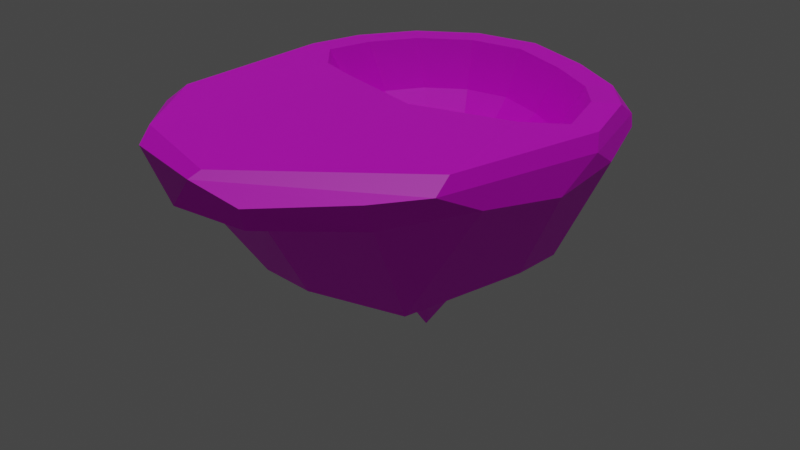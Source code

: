 # Source: Floating_Island_V1_Test_1.blend  (saved by Blender 3.5.10; exported with 4.5.12 LTS)
import bpy
from mathutils import Matrix  # noqa: F401  (used for matrix-valued properties, if any)

bpy.ops.wm.read_factory_settings(use_empty=True)
scene = bpy.context.scene
scene.name = 'Scene'

# ---- collections
col_collection = bpy.data.collections.new('Collection'); scene.collection.children.link(col_collection)

# ---- images (referenced by path relative to the original .blend; pixels are not part of the script)
import os
ASSET_DIR = os.environ.get("B2B_ASSET_DIR", "")  # directory of the original .blend (textures are referenced by path, not embedded)
HERE = os.path.dirname(os.path.abspath(__file__))  # packed textures are extracted next to this script under _unpacked/

def load_image(name, relpath, width, height, colorspace="sRGB"):
    """Load a texture the original file referenced (path relative to the .blend, or extracted next to this script)."""
    p = next((c for c in (os.path.join(HERE, relpath), os.path.join(ASSET_DIR, relpath)) if relpath and os.path.exists(c)), "")
    if p:
        img = bpy.data.images.load(p, check_existing=True)
        img.name = name
    else:  # same state as the original file: an image datablock whose file is absent (Cycles renders it pink)
        img = bpy.data.images.new(name, width, height)
        img.source = "FILE"
        img.filepath = "//" + (relpath or name)
    img.colorspace_settings.name = colorspace
    return img
img_colorscheme_grey_png = load_image('Colorscheme Grey.png', 'Colorscheme Grey.png', 1024, 1024, 'sRGB')

# ---- materials (node trees are filled in below, after node groups)
mat_material_001 = bpy.data.materials.new('Material.001')
mat_material_001.use_transparent_shadow = False
mat_material_001.preview_render_type = 'FLAT'

# ---- material node trees
mat_material_001.use_nodes = True; mat_material_001.node_tree.nodes.clear()
_N = mat_material_001.node_tree.nodes; _L = mat_material_001.node_tree.links
n0 = _N.new('ShaderNodeBsdfPrincipled'); n0.name = 'Principled BSDF'; n0.location = (10, 300)
n0.distribution = 'GGX'
n0.subsurface_method = 'RANDOM_WALK_SKIN'
n0.inputs[3].default_value = 1.45
n0.inputs[27].default_value = (0.0, 0.0, 0.0, 1.0)
n0.inputs[28].default_value = 1.0
n1 = _N.new('ShaderNodeOutputMaterial'); n1.name = 'Material Output'; n1.location = (300, 300)
n2 = _N.new('ShaderNodeTexImage'); n2.name = 'Image Texture'; n2.location = (-280, 260)
n2.image = img_colorscheme_grey_png
_L.new(n0.outputs[0], n1.inputs[0])
_L.new(n2.outputs[0], n0.inputs[0])
n1.is_active_output = True

# ---- world
world_world = bpy.data.worlds.new('World'); scene.world = world_world
world_world.use_nodes = True; world_world.node_tree.nodes.clear()
_N = world_world.node_tree.nodes; _L = world_world.node_tree.links
n0 = _N.new('ShaderNodeOutputWorld'); n0.name = 'World Output'; n0.location = (300, 300)
n1 = _N.new('ShaderNodeBackground'); n1.name = 'Background'; n1.location = (10, 300)
n1.inputs[0].default_value = (0.05088, 0.05088, 0.05088, 1.0)
_L.new(n1.outputs[0], n0.inputs[0])
n0.is_active_output = True
world_world.color = (0.05088, 0.05088, 0.05088)
world_world.use_sun_shadow = False
world_world.sun_shadow_jitter_overblur = 0.0

# ---- lights
light_sun = bpy.data.lights.new('Sun', 'SUN')
light_sun.transmission_factor = 0.0
light_sun.energy = 1.0

# ---- meshes
me_cylinder = bpy.data.meshes.new('Cylinder')
me_cylinder.from_pydata([(7.584e-09, 2.859e-08, -0.6516), (-0.7741, 3.167, 4.055), (2.14, -2.434, 4.013), (-1.214, -3.249, 4.492), (-3.295, -0.447, 4.134), (1.792, 8.569, 8.76), (3.076, 1.836, 4.338), (10.56, -0.1979, 10.38), (6.029, -9.234, 9.389), (-0.6923, -9.751, 10.06), (-7.418, -7.114, 10.06), (-8.191, -0.08426, 8.327), (-4.598, 7.918, 9.152), (6.095, 15.73, 16.94), (-2.935, 16.71, 13.8), (12.63, 10.63, 16.23), (19.43, -0.6295, 16.94), (18.86, -6.803, 16.94), (13.09, -20.38, 15.31), (3.1, -25.17, 16.94), (-4.59, -23.93, 16.36), (-11.87, -15.46, 14.9), (-16.3, 1.236, 16.22), (-14.52, 7.232, 15.82), (-11.37, 12.47, 16.94), (7.919, 20.44, 27.59), (3.978e-07, 21.92, 24.7), (19.62, 9.771, 27.59), (21.01, -17.65, 29.68), (4.171, -31.89, 27.84), (-13.14, -27.27, 25.55), (-22.05, 1.77, 27.94), (-21.7, 10.81, 30.27), (-14.77, 16.2, 27.59), (-7.919, 20.44, 24.7), (8.843, 22.83, 29.29), (5.855e-07, 24.48, 30.15), (16.59, 17.39, 29.27), (21.91, 10.91, 30.15), (24.61, 1.602, 29.56), (23.87, -7.261, 28.23), (15.1, -27.69, 29.29), (4.545, -34.97, 28.83), (-5.002, -36.04, 29.0), (-16.66, -29.04, 29.54), (-22.53, -21.72, 29.47), (-24.16, 2.402, 30.13), (-16.49, 18.09, 30.15), (-8.843, 22.83, 30.15), (0.01041, 19.64, 32.89), (14.69, -28.54, 32.41), (3.743, -34.88, 30.95), (6.852, 18.35, 32.12), (13.19, 14.5, 32.14), (17.59, 8.506, 32.98), (19.53, 0.9926, 32.95), (15.79, -4.173, 33.85), (1.98, -6.52, 33.29), (-10.04, -3.522, 33.35), (-15.84, -1.006, 32.9), (-18.99, 2.747, 33.13), (-17.39, 8.743, 33.0), (-13.33, 14.29, 33.01), (-7.04, 18.29, 33.02), (16.05, 17.9, 30.81), (8.643, 22.22, 31.0), (21.5, 11.36, 31.61), (24.1, -0.7095, 31.3), (19.01, -22.9, 32.43), (-2.323, -36.06, 32.81), (-16.3, -31.26, 31.2), (-22.72, -21.84, 32.19), (-23.44, 2.797, 31.95), (-21.1, 10.82, 31.98), (-16.55, 17.6, 31.9), (-8.501, 22.55, 31.73), (0.4645, 23.94, 31.5), (15.56, 17.08, 32.09), (8.101, 21.62, 32.07), (20.76, 10.0, 32.95), (23.06, 1.067, 32.95), (18.56, -20.07, 33.83), (-2.045, -34.41, 33.41), (-16.87, -29.11, 32.85), (-21.98, -19.21, 33.64), (-22.44, 3.163, 33.13), (-20.55, 10.25, 32.98), (-15.72, 16.85, 32.97), (-8.332, 21.54, 32.97), (0.0008142, 23.14, 32.84), (10.36, 12.77, 26.23), (5.306, 15.85, 26.22), (13.88, 7.993, 26.91), (15.42, 1.997, 26.89), (12.44, -2.125, 27.6), (1.418, -3.998, 27.16), (-8.173, -1.605, 27.2), (-12.8, 0.4026, 26.84), (-15.32, 3.398, 27.02), (-14.04, 8.182, 26.92), (-10.8, 12.61, 26.93), (-5.78, 15.8, 26.94), (-0.1535, 16.88, 26.84), (6.58, 10.58, 22.14), (3.249, 12.61, 22.14), (8.895, 7.433, 22.59), (9.911, 3.484, 22.57), (7.948, 0.7687, 23.05), (0.6876, -0.4651, 22.75), (-5.63, 1.111, 22.78), (-8.678, 2.433, 22.54), (-10.33, 4.406, 22.66), (-9.494, 7.557, 22.6), (-7.357, 10.48, 22.6), (-4.053, 12.58, 22.61), (-0.3475, 13.28, 22.54), (1.783, 7.873, 19.27), (0.6479, 8.564, 19.27), (2.572, 6.8, 19.42), (2.919, 5.454, 19.42), (2.25, 4.528, 19.58), (-0.225, 4.108, 19.48), (-2.378, 4.645, 19.49), (-3.417, 5.096, 19.41), (-3.982, 5.768, 19.45), (-3.695, 6.842, 19.42), (-2.967, 7.837, 19.43), (-1.841, 8.553, 19.43), (-0.5779, 8.794, 19.41)], [], [(0, 6, 2), (3, 10, 4), (2, 7, 8), (2, 9, 3), (23, 24, 12), (12, 14, 5), (9, 20, 10), (7, 16, 17), (19, 29, 20), (32, 47, 33), (29, 41, 42), (17, 18, 8, 7), (37, 38, 27), (31, 45, 46), (39, 67, 40), (0, 3, 4), (0, 2, 3), (0, 1, 6), (0, 4, 1), (23, 12, 1, 4), (4, 10, 11), (2, 6, 7), (4, 11, 23), (27, 39, 16, 15), (2, 8, 9), (6, 1, 5), (1, 12, 5), (3, 9, 10), (19, 9, 8, 18), (11, 22, 23), (15, 6, 5, 13), (5, 14, 13), (12, 24, 14), (9, 19, 20), (15, 16, 7, 6), (10, 20, 21), (22, 11, 10, 21), (31, 22, 21, 45), (40, 17, 16, 39), (28, 18, 17, 40), (31, 32, 23, 22), (33, 24, 23, 32), (18, 28, 41), (41, 29, 19, 18), (25, 13, 14, 26), (34, 14, 24, 33), (37, 15, 13, 25), (30, 45, 21, 20), (14, 34, 26), (20, 29, 30), (15, 37, 27), (70, 44, 43, 69), (35, 25, 26, 36), (48, 34, 33, 47), (36, 26, 34, 48), (29, 42, 43), (25, 35, 37), (43, 44, 30, 29), (64, 66, 38, 37), (45, 30, 44), (27, 38, 39), (31, 46, 32), (71, 45, 44, 70), (66, 67, 39, 38), (71, 72, 46, 45), (68, 28, 40, 67), (72, 73, 32, 46), (50, 41, 28, 68), (74, 47, 32, 73), (51, 42, 41, 50), (65, 35, 36, 76), (75, 48, 47, 74), (51, 69, 43, 42), (64, 37, 35, 65), (75, 76, 36, 48), (69, 51, 50, 68), (59, 58, 96, 97), (78, 77, 64, 65), (77, 79, 66, 64), (79, 80, 67, 66), (80, 81, 68, 67), (81, 82, 69, 68), (82, 83, 70, 69), (83, 84, 71, 70), (84, 85, 72, 71), (85, 86, 73, 72), (86, 87, 74, 73), (87, 88, 75, 74), (89, 78, 65, 76), (88, 89, 76, 75), (52, 53, 77, 78), (53, 54, 79, 77), (54, 55, 80, 79), (55, 56, 81, 80), (56, 57, 82, 81), (57, 58, 83, 82), (58, 59, 84, 83), (59, 60, 85, 84), (60, 61, 86, 85), (61, 62, 87, 86), (62, 63, 88, 87), (49, 52, 78, 89), (63, 49, 89, 88), (100, 99, 112, 113), (60, 59, 97, 98), (53, 52, 91, 90), (61, 60, 98, 99), (54, 53, 90, 92), (62, 61, 99, 100), (55, 54, 92, 93), (63, 62, 100, 101), (56, 55, 93, 94), (52, 49, 102, 91), (57, 56, 94, 95), (49, 63, 101, 102), (58, 57, 95, 96), (110, 109, 122, 123), (93, 92, 105, 106), (101, 100, 113, 114), (94, 93, 106, 107), (91, 102, 115, 104), (95, 94, 107, 108), (102, 101, 114, 115), (96, 95, 108, 109), (97, 96, 109, 110), (98, 97, 110, 111), (90, 91, 104, 103), (99, 98, 111, 112), (92, 90, 103, 105), (124, 123, 122, 121, 120, 119, 118, 116, 117, 128, 127, 126, 125), (111, 110, 123, 124), (103, 104, 117, 116), (112, 111, 124, 125), (105, 103, 116, 118), (113, 112, 125, 126), (106, 105, 118, 119), (114, 113, 126, 127), (107, 106, 119, 120), (104, 115, 128, 117), (108, 107, 120, 121), (115, 114, 127, 128), (109, 108, 121, 122)])
_uv = me_cylinder.uv_layers.new(name='UVMap')
_uv.uv.foreach_set('vector', [0.3001, 0.826, 0.3148, 0.85, 0.3103, 0.8484, 0.2942, 0.8507, 0.2644, 0.8775, 0.2842, 0.849, 0.3103, 0.8484, 0.3508, 0.879, 0.329, 0.8742, 0.3103, 0.8484, 0.2967, 0.8774, 0.2942, 0.8507, 0.2303, 0.9051, 0.2455, 0.9105, 0.278, 0.8731, 0.278, 0.8731, 0.286, 0.8954, 0.3087, 0.8712, 0.2967, 0.8774, 0.278, 0.9077, 0.2644, 0.8775, 0.3508, 0.879, 0.3934, 0.9105, 0.3906, 0.9105, 0.3149, 0.9105, 0.3201, 0.9629, 0.278, 0.9077, 0.1958, 0.9745, 0.2209, 0.9739, 0.2291, 0.9616, 0.3201, 0.9629, 0.3726, 0.9698, 0.3219, 0.9676, 0.3906, 0.9105, 0.3629, 0.9027, 0.329, 0.8742, 0.3508, 0.879, 0.3797, 0.9697, 0.4053, 0.9739, 0.3943, 0.9616, 0.1942, 0.9633, 0.1919, 0.9707, 0.184, 0.9738, 0.4182, 0.9711, 0.4158, 0.9794, 0.4147, 0.9647, 0.3001, 0.826, 0.2942, 0.8507, 0.2842, 0.849, 0.3001, 0.826, 0.3103, 0.8484, 0.2942, 0.8507, 0.3001, 0.826, 0.2963, 0.8486, 0.3148, 0.85, 0.3001, 0.826, 0.2842, 0.849, 0.2963, 0.8486, 0.2303, 0.9051, 0.278, 0.8731, 0.2963, 0.8486, 0.2842, 0.849, 0.2842, 0.849, 0.2644, 0.8775, 0.2607, 0.8691, 0.3103, 0.8484, 0.3148, 0.85, 0.3508, 0.879, 0.2842, 0.849, 0.2607, 0.8691, 0.2303, 0.9051, 0.3943, 0.9616, 0.4182, 0.9711, 0.3934, 0.9105, 0.3607, 0.9071, 0.3103, 0.8484, 0.329, 0.8742, 0.2967, 0.8774, 0.3148, 0.85, 0.2963, 0.8486, 0.3087, 0.8712, 0.2963, 0.8486, 0.278, 0.8731, 0.3087, 0.8712, 0.2942, 0.8507, 0.2967, 0.8774, 0.2644, 0.8775, 0.3149, 0.9105, 0.2967, 0.8774, 0.329, 0.8742, 0.3629, 0.9027, 0.2607, 0.8691, 0.2218, 0.907, 0.2303, 0.9051, 0.3607, 0.9071, 0.3148, 0.85, 0.3087, 0.8712, 0.3293, 0.9105, 0.3087, 0.8712, 0.286, 0.8954, 0.3293, 0.9105, 0.278, 0.8731, 0.2455, 0.9105, 0.286, 0.8954, 0.2967, 0.8774, 0.3149, 0.9105, 0.278, 0.9077, 0.3607, 0.9071, 0.3934, 0.9105, 0.3508, 0.879, 0.3148, 0.85, 0.2644, 0.8775, 0.278, 0.9077, 0.243, 0.9007, 0.2218, 0.907, 0.2607, 0.8691, 0.2644, 0.8775, 0.243, 0.9007, 0.1942, 0.9633, 0.2218, 0.907, 0.243, 0.9007, 0.1919, 0.9707, 0.4147, 0.9647, 0.3906, 0.9105, 0.3934, 0.9105, 0.4182, 0.9711, 0.4009, 0.9716, 0.3629, 0.9027, 0.3906, 0.9105, 0.4147, 0.9647, 0.1942, 0.9633, 0.1958, 0.9745, 0.2303, 0.9051, 0.2218, 0.907, 0.2291, 0.9616, 0.2455, 0.9105, 0.2303, 0.9051, 0.1958, 0.9745, 0.3629, 0.9027, 0.4009, 0.9716, 0.3726, 0.9698, 0.3726, 0.9698, 0.3201, 0.9629, 0.3149, 0.9105, 0.3629, 0.9027, 0.3381, 0.9616, 0.3293, 0.9105, 0.286, 0.8954, 0.3001, 0.9478, 0.262, 0.9478, 0.286, 0.8954, 0.2455, 0.9105, 0.2291, 0.9616, 0.3797, 0.9697, 0.3607, 0.9071, 0.3293, 0.9105, 0.3381, 0.9616, 0.237, 0.9518, 0.1919, 0.9707, 0.243, 0.9007, 0.278, 0.9077, 0.286, 0.8954, 0.262, 0.9478, 0.3001, 0.9478, 0.278, 0.9077, 0.3201, 0.9629, 0.237, 0.9518, 0.3607, 0.9071, 0.3797, 0.9697, 0.3943, 0.9616, 0.2218, 0.979, 0.2201, 0.971, 0.276, 0.9684, 0.2889, 0.9867, 0.3425, 0.9698, 0.3381, 0.9616, 0.3001, 0.9478, 0.3001, 0.9739, 0.2576, 0.9739, 0.262, 0.9478, 0.2291, 0.9616, 0.2209, 0.9739, 0.3001, 0.9739, 0.3001, 0.9478, 0.262, 0.9478, 0.2576, 0.9739, 0.3201, 0.9629, 0.3219, 0.9676, 0.276, 0.9684, 0.3381, 0.9616, 0.3425, 0.9698, 0.3797, 0.9697, 0.276, 0.9684, 0.2201, 0.971, 0.237, 0.9518, 0.3201, 0.9629, 0.3771, 0.9771, 0.4033, 0.9809, 0.4053, 0.9739, 0.3797, 0.9697, 0.1919, 0.9707, 0.237, 0.9518, 0.2201, 0.971, 0.3943, 0.9616, 0.4053, 0.9739, 0.4182, 0.9711, 0.1942, 0.9633, 0.184, 0.9738, 0.1958, 0.9745, 0.191, 0.9837, 0.1919, 0.9707, 0.2201, 0.971, 0.2218, 0.979, 0.4033, 0.9809, 0.4158, 0.9794, 0.4182, 0.9711, 0.4053, 0.9739, 0.191, 0.9837, 0.1875, 0.9826, 0.184, 0.9738, 0.1919, 0.9707, 0.3913, 0.9849, 0.4009, 0.9716, 0.4147, 0.9647, 0.4158, 0.9794, 0.1875, 0.9826, 0.1987, 0.9827, 0.1958, 0.9745, 0.184, 0.9738, 0.3706, 0.9848, 0.3726, 0.9698, 0.4009, 0.9716, 0.3913, 0.9849, 0.2206, 0.9823, 0.2209, 0.9739, 0.1958, 0.9745, 0.1987, 0.9827, 0.318, 0.9778, 0.3219, 0.9676, 0.3726, 0.9698, 0.3706, 0.9848, 0.3416, 0.978, 0.3425, 0.9698, 0.3001, 0.9739, 0.3023, 0.9804, 0.2592, 0.9815, 0.2576, 0.9739, 0.2209, 0.9739, 0.2206, 0.9823, 0.318, 0.9778, 0.2889, 0.9867, 0.276, 0.9684, 0.3219, 0.9676, 0.3771, 0.9771, 0.3797, 0.9697, 0.3425, 0.9698, 0.3416, 0.978, 0.2592, 0.9815, 0.3023, 0.9804, 0.3001, 0.9739, 0.2576, 0.9739, 0.2889, 0.9867, 0.318, 0.9778, 0.3706, 0.9848, 0.3913, 0.9849, 0.06144, 0.7183, 0.08024, 0.7198, 0.08629, 0.6998, 0.07129, 0.6987, 0.1391, 0.7156, 0.1632, 0.7157, 0.1648, 0.7115, 0.1408, 0.7121, 0.1632, 0.7157, 0.1801, 0.7185, 0.1825, 0.7141, 0.1648, 0.7115, 0.1801, 0.7185, 0.1875, 0.7185, 0.1909, 0.7131, 0.1825, 0.7141, 0.1875, 0.7185, 0.173, 0.7213, 0.1744, 0.7168, 0.1909, 0.7131, 0.173, 0.7213, 0.1062, 0.72, 0.1053, 0.718, 0.1744, 0.7168, 0.1062, 0.72, 0.05811, 0.7182, 0.05996, 0.7128, 0.1053, 0.718, 0.05811, 0.7182, 0.04153, 0.7207, 0.03913, 0.716, 0.05996, 0.7128, 0.04153, 0.7207, 0.04004, 0.719, 0.03678, 0.7152, 0.03913, 0.716, 0.04004, 0.719, 0.04617, 0.7186, 0.04437, 0.7153, 0.03678, 0.7152, 0.04617, 0.7186, 0.06183, 0.7185, 0.05913, 0.7151, 0.04437, 0.7153, 0.06183, 0.7185, 0.08578, 0.7185, 0.08523, 0.7145, 0.05913, 0.7151, 0.1128, 0.7181, 0.1391, 0.7156, 0.1408, 0.7121, 0.1143, 0.7138, 0.08578, 0.7185, 0.1128, 0.7181, 0.1143, 0.7138, 0.08523, 0.7145, 0.135, 0.7158, 0.1556, 0.7158, 0.1632, 0.7157, 0.1391, 0.7156, 0.1556, 0.7158, 0.1698, 0.7186, 0.1801, 0.7185, 0.1632, 0.7157, 0.1698, 0.7186, 0.1761, 0.7185, 0.1875, 0.7185, 0.1801, 0.7185, 0.1761, 0.7185, 0.164, 0.7214, 0.173, 0.7213, 0.1875, 0.7185, 0.164, 0.7214, 0.1192, 0.7196, 0.1062, 0.72, 0.173, 0.7213, 0.1192, 0.7196, 0.08024, 0.7198, 0.05811, 0.7182, 0.1062, 0.72, 0.08024, 0.7198, 0.06144, 0.7183, 0.04153, 0.7207, 0.05811, 0.7182, 0.06144, 0.7183, 0.05122, 0.7191, 0.04004, 0.719, 0.04153, 0.7207, 0.05122, 0.7191, 0.0564, 0.7186, 0.04617, 0.7186, 0.04004, 0.719, 0.0564, 0.7186, 0.06959, 0.7187, 0.06183, 0.7185, 0.04617, 0.7186, 0.06959, 0.7187, 0.08996, 0.7187, 0.08578, 0.7185, 0.06183, 0.7185, 0.1128, 0.7183, 0.135, 0.7158, 0.1391, 0.7156, 0.1128, 0.7181, 0.08996, 0.7187, 0.1128, 0.7183, 0.1128, 0.7181, 0.08578, 0.7185, 0.07779, 0.699, 0.06727, 0.6989, 0.08201, 0.6849, 0.08894, 0.6849, 0.05122, 0.7191, 0.06144, 0.7183, 0.07129, 0.6987, 0.06313, 0.6993, 0.1556, 0.7158, 0.135, 0.7158, 0.13, 0.6967, 0.1464, 0.6967, 0.0564, 0.7186, 0.05122, 0.7191, 0.06313, 0.6993, 0.06727, 0.6989, 0.1698, 0.7186, 0.1556, 0.7158, 0.1464, 0.6967, 0.1578, 0.6989, 0.06959, 0.7187, 0.0564, 0.7186, 0.06727, 0.6989, 0.07779, 0.699, 0.1761, 0.7185, 0.1698, 0.7186, 0.1578, 0.6989, 0.1628, 0.6988, 0.08996, 0.7187, 0.06959, 0.7187, 0.07779, 0.699, 0.09405, 0.699, 0.164, 0.7214, 0.1761, 0.7185, 0.1628, 0.6988, 0.1531, 0.7011, 0.135, 0.7158, 0.1128, 0.7183, 0.1123, 0.6987, 0.13, 0.6967, 0.1192, 0.7196, 0.164, 0.7214, 0.1531, 0.7011, 0.1174, 0.6997, 0.1128, 0.7183, 0.08996, 0.7187, 0.09405, 0.699, 0.1123, 0.6987, 0.08024, 0.7198, 0.1192, 0.7196, 0.1174, 0.6997, 0.08629, 0.6998, 0.08465, 0.6847, 0.09454, 0.6855, 0.1051, 0.6748, 0.1017, 0.6746, 0.1628, 0.6988, 0.1578, 0.6989, 0.1416, 0.6849, 0.1449, 0.6848, 0.09405, 0.699, 0.07779, 0.699, 0.08894, 0.6849, 0.09965, 0.6849, 0.1531, 0.7011, 0.1628, 0.6988, 0.1449, 0.6848, 0.1386, 0.6864, 0.13, 0.6967, 0.1123, 0.6987, 0.1117, 0.6847, 0.1233, 0.6834, 0.1174, 0.6997, 0.1531, 0.7011, 0.1386, 0.6864, 0.115, 0.6854, 0.1123, 0.6987, 0.09405, 0.699, 0.09965, 0.6849, 0.1117, 0.6847, 0.08629, 0.6998, 0.1174, 0.6997, 0.115, 0.6854, 0.09454, 0.6855, 0.07129, 0.6987, 0.08629, 0.6998, 0.09454, 0.6855, 0.08465, 0.6847, 0.06313, 0.6993, 0.07129, 0.6987, 0.08465, 0.6847, 0.07928, 0.6851, 0.1464, 0.6967, 0.13, 0.6967, 0.1233, 0.6834, 0.1341, 0.6834, 0.06727, 0.6989, 0.06313, 0.6993, 0.07928, 0.6851, 0.08201, 0.6849, 0.1578, 0.6989, 0.1464, 0.6967, 0.1341, 0.6834, 0.1416, 0.6849, 0.09988, 0.6747, 0.1017, 0.6746, 0.1051, 0.6748, 0.1121, 0.6748, 0.1201, 0.6751, 0.1223, 0.6746, 0.1211, 0.6746, 0.1186, 0.6741, 0.1149, 0.6741, 0.1109, 0.6746, 0.1068, 0.6746, 0.1032, 0.6746, 0.1008, 0.6746, 0.07928, 0.6851, 0.08465, 0.6847, 0.1017, 0.6746, 0.09988, 0.6747, 0.1341, 0.6834, 0.1233, 0.6834, 0.1149, 0.6741, 0.1186, 0.6741, 0.08201, 0.6849, 0.07928, 0.6851, 0.09988, 0.6747, 0.1008, 0.6746, 0.1416, 0.6849, 0.1341, 0.6834, 0.1186, 0.6741, 0.1211, 0.6746, 0.08894, 0.6849, 0.08201, 0.6849, 0.1008, 0.6746, 0.1032, 0.6746, 0.1449, 0.6848, 0.1416, 0.6849, 0.1211, 0.6746, 0.1223, 0.6746, 0.09965, 0.6849, 0.08894, 0.6849, 0.1032, 0.6746, 0.1068, 0.6746, 0.1386, 0.6864, 0.1449, 0.6848, 0.1223, 0.6746, 0.1201, 0.6751, 0.1233, 0.6834, 0.1117, 0.6847, 0.1109, 0.6746, 0.1149, 0.6741, 0.115, 0.6854, 0.1386, 0.6864, 0.1201, 0.6751, 0.1121, 0.6748, 0.1117, 0.6847, 0.09965, 0.6849, 0.1068, 0.6746, 0.1109, 0.6746, 0.09454, 0.6855, 0.115, 0.6854, 0.1121, 0.6748, 0.1051, 0.6748])
_uv = me_cylinder.uv_layers.new(name='UVMap.001')
_uv.uv.foreach_set('vector', [0.7167, 0.9579, 0.6615, 0.9028, 0.7167, 0.8477, 0.5065, 0.8736, 0.5003, 0.8675, 0.5065, 0.8613, 0.5065, 0.8859, 0.5003, 0.8797, 0.5065, 0.8736, 0.5065, 0.8982, 0.5003, 0.892, 0.5065, 0.8859, 0.5078, 0.8905, 0.4983, 0.8809, 0.5078, 0.8714, 0.5078, 0.9096, 0.4983, 0.9, 0.5078, 0.8905, 0.5078, 0.9287, 0.4983, 0.9192, 0.5078, 0.9096, 0.5078, 0.9478, 0.4983, 0.9383, 0.5078, 0.9287, 0.6826, 0.8989, 0.6826, 0.8989, 0.6826, 0.8989, 0.5314, 0.8711, 0.5226, 0.8623, 0.5314, 0.8534, 0.2551, 0.9777, 0.2463, 0.9688, 0.2551, 0.96, 0.4577, 0.841, 0.4442, 0.841, 0.4442, 0.8275, 0.4577, 0.8275, 0.5572, 0.869, 0.5484, 0.8601, 0.5572, 0.8513, 0.4505, 0.9638, 0.4416, 0.955, 0.4505, 0.9461, 0.4712, 0.9638, 0.4624, 0.955, 0.4712, 0.9461, 0.6953, 0.9346, 0.6402, 0.8795, 0.6953, 0.8243, 0.5535, 0.9473, 0.4984, 0.8922, 0.5535, 0.8371, 0.5233, 0.9533, 0.4682, 0.8981, 0.5233, 0.843, 0.7191, 0.9416, 0.664, 0.8865, 0.7191, 0.8314, 0.4743, 0.8874, 0.4656, 0.8874, 0.4656, 0.8787, 0.4743, 0.8787, 0.4774, 0.9518, 0.4713, 0.9457, 0.4774, 0.9395, 0.5126, 0.9228, 0.5065, 0.9166, 0.5126, 0.9105, 0.4836, 0.9518, 0.4774, 0.9457, 0.4836, 0.9395, 0.6826, 0.8989, 0.6826, 0.8989, 0.6826, 0.8989, 0.6826, 0.8989, 0.5126, 0.935, 0.5065, 0.9289, 0.5126, 0.9228, 0.4959, 0.9518, 0.4897, 0.9457, 0.4959, 0.9395, 0.5126, 0.9473, 0.5065, 0.9412, 0.5126, 0.935, 0.5188, 0.8736, 0.5126, 0.8675, 0.5188, 0.8613, 0.4577, 0.8681, 0.4442, 0.8681, 0.4442, 0.8546, 0.4577, 0.8546, 0.5269, 0.8714, 0.5174, 0.8618, 0.5269, 0.8522, 0.4569, 0.9134, 0.4482, 0.9134, 0.4482, 0.9048, 0.4569, 0.9048, 0.5269, 0.9096, 0.5174, 0.9, 0.5269, 0.8905, 0.5269, 0.9287, 0.5174, 0.9192, 0.5269, 0.9096, 0.5269, 0.9478, 0.5174, 0.9383, 0.5269, 0.9287, 0.4743, 0.9048, 0.4656, 0.9048, 0.4656, 0.8961, 0.4743, 0.8961, 0.5174, 0.967, 0.5078, 0.9574, 0.5174, 0.9478, 0.4442, 0.8951, 0.4306, 0.8951, 0.4306, 0.8816, 0.4442, 0.8816, 0.6826, 0.8989, 0.6826, 0.8989, 0.6826, 0.8989, 0.6826, 0.8989, 0.6826, 0.8989, 0.6826, 0.8989, 0.6826, 0.8989, 0.6826, 0.8989, 0.6826, 0.8989, 0.6826, 0.8989, 0.6826, 0.8989, 0.6826, 0.8989, 0.6826, 0.8989, 0.6826, 0.8989, 0.6826, 0.8989, 0.6826, 0.8989, 0.6826, 0.8989, 0.6826, 0.8989, 0.6826, 0.8989, 0.6826, 0.8989, 0.6826, 0.8989, 0.6826, 0.8989, 0.6826, 0.8989, 0.6826, 0.8989, 0.6826, 0.8989, 0.6826, 0.8989, 0.6826, 0.8989, 0.6826, 0.8989, 0.6826, 0.8989, 0.6826, 0.8989, 0.6826, 0.8989, 0.6826, 0.8989, 0.6826, 0.8989, 0.6826, 0.8989, 0.6826, 0.8989, 0.6826, 0.8989, 0.6826, 0.8989, 0.6826, 0.8989, 0.6826, 0.8989, 0.6826, 0.8989, 0.6826, 0.8989, 0.6826, 0.8989, 0.6826, 0.8989, 0.6826, 0.8989, 0.6826, 0.8989, 0.6826, 0.8989, 0.6826, 0.8989, 0.6826, 0.8989, 0.6826, 0.8989, 0.6826, 0.8989, 0.6826, 0.8989, 0.6826, 0.8989, 0.2746, 0.9171, 0.2621, 0.9171, 0.2621, 0.9046, 0.2746, 0.9046, 0.4637, 0.941, 0.4512, 0.941, 0.4512, 0.9285, 0.4637, 0.9285, 0.4887, 0.916, 0.4762, 0.916, 0.4762, 0.9035, 0.4887, 0.9035, 0.4762, 0.941, 0.4637, 0.941, 0.4637, 0.9285, 0.4762, 0.9285, 0.3637, 0.9004, 0.3548, 0.8915, 0.3637, 0.8827, 0.5484, 0.975, 0.5396, 0.9662, 0.5484, 0.9574, 0.5263, 0.9394, 0.5138, 0.9394, 0.5138, 0.9269, 0.5263, 0.9269, 0.3121, 0.9171, 0.2996, 0.9171, 0.2996, 0.9046, 0.3121, 0.9046, 0.5369, 0.9201, 0.5281, 0.9113, 0.5369, 0.9025, 0.5243, 0.9638, 0.5154, 0.955, 0.5243, 0.9461, 0.5542, 0.869, 0.5453, 0.8601, 0.5542, 0.8513, 0.3246, 0.8296, 0.3121, 0.8296, 0.3121, 0.8171, 0.3246, 0.8171, 0.2246, 0.9296, 0.2121, 0.9296, 0.2121, 0.9171, 0.2246, 0.9171, 0.3246, 0.8421, 0.3121, 0.8421, 0.3121, 0.8296, 0.3246, 0.8296, 0.4395, 0.9336, 0.427, 0.9336, 0.427, 0.9211, 0.4395, 0.9211, 0.3246, 0.8546, 0.3121, 0.8546, 0.3121, 0.8421, 0.3246, 0.8421, 0.452, 0.9336, 0.4395, 0.9336, 0.4395, 0.9211, 0.452, 0.9211, 0.3246, 0.8671, 0.3121, 0.8671, 0.3121, 0.8546, 0.3246, 0.8546, 0.5371, 0.9479, 0.4592, 0.9479, 0.4592, 0.87, 0.5371, 0.87, 0.2746, 0.9296, 0.2621, 0.9296, 0.2621, 0.9171, 0.2746, 0.9171, 0.3246, 0.8796, 0.3121, 0.8796, 0.3121, 0.8671, 0.3246, 0.8671, 0.3733, 0.9277, 0.2953, 0.9277, 0.2953, 0.8497, 0.3733, 0.8497, 0.2871, 0.9296, 0.2746, 0.9296, 0.2746, 0.9171, 0.2871, 0.9171, 0.3246, 0.9046, 0.3121, 0.9046, 0.3121, 0.8921, 0.3246, 0.8921, 0.09568, 0.9609, 0.08742, 0.9609, 0.08742, 0.9526, 0.09568, 0.9526, 0.3489, 0.7706, 0.3394, 0.7706, 0.3394, 0.7611, 0.3489, 0.7611, 0.128, 0.9344, 0.1198, 0.9344, 0.1198, 0.9261, 0.128, 0.9261, 0.1363, 0.9344, 0.128, 0.9344, 0.128, 0.9261, 0.1363, 0.9261, 0.1446, 0.8682, 0.1363, 0.8682, 0.1363, 0.8599, 0.1446, 0.8599, 0.2939, 0.8898, 0.2857, 0.8898, 0.2857, 0.8815, 0.2939, 0.8815, 0.5482, 0.924, 0.4702, 0.924, 0.4702, 0.846, 0.5482, 0.846, 0.07843, 0.9426, 0.07017, 0.9426, 0.07017, 0.9344, 0.07843, 0.9344, 0.0867, 0.9426, 0.07843, 0.9426, 0.07843, 0.9344, 0.0867, 0.9344, 0.1446, 0.8847, 0.1363, 0.8847, 0.1363, 0.8765, 0.1446, 0.8765, 0.09497, 0.9426, 0.0867, 0.9426, 0.0867, 0.9344, 0.09497, 0.9344, 0.1446, 0.893, 0.1363, 0.893, 0.1363, 0.8847, 0.1446, 0.8847, 0.1446, 0.9013, 0.1363, 0.9013, 0.1363, 0.893, 0.1446, 0.893, 0.1032, 0.9426, 0.09497, 0.9426, 0.09497, 0.9344, 0.1032, 0.9344, 0.1446, 0.9095, 0.1363, 0.9095, 0.1363, 0.9013, 0.1446, 0.9013, 0.128, 0.7604, 0.05003, 0.7604, 0.05003, 0.6825, 0.128, 0.6825, 0.1487, 0.7509, 0.07073, 0.7509, 0.07073, 0.6729, 0.1487, 0.6729, 0.1688, 0.7652, 0.09082, 0.7652, 0.09082, 0.6872, 0.1688, 0.6872, 0.1306, 0.7534, 0.05265, 0.7534, 0.05265, 0.6754, 0.1306, 0.6754, 0.07553, 0.7573, 0.0351, 0.7573, 0.0351, 0.7168, 0.07553, 0.7168, 0.1564, 0.7168, 0.116, 0.7168, 0.116, 0.6764, 0.1564, 0.6764, 0.116, 0.7573, 0.07553, 0.7573, 0.07553, 0.7168, 0.116, 0.7168, 0.1287, 0.77, 0.05074, 0.77, 0.05074, 0.692, 0.1287, 0.692, 0.1486, 0.7296, 0.07062, 0.7296, 0.07062, 0.6516, 0.1486, 0.6516, 0.1627, 0.7402, 0.08479, 0.7402, 0.08479, 0.6623, 0.1627, 0.6623, 0.139, 0.738, 0.06107, 0.738, 0.06107, 0.6601, 0.139, 0.6601, 0.1368, 0.7402, 0.05887, 0.7402, 0.05887, 0.6623, 0.1368, 0.6623, 0.1483, 0.7323, 0.07032, 0.7323, 0.07032, 0.6543, 0.1483, 0.6543, 0.2728, 0.723, 0.2633, 0.723, 0.2633, 0.7135, 0.2728, 0.7135, 0.2918, 0.704, 0.2823, 0.704, 0.2823, 0.6945, 0.2918, 0.6945, 0.2918, 0.7135, 0.2823, 0.7135, 0.2823, 0.704, 0.2918, 0.704, 0.2823, 0.723, 0.2728, 0.723, 0.2728, 0.7135, 0.2823, 0.7135, 0.2918, 0.723, 0.2823, 0.723, 0.2823, 0.7135, 0.2918, 0.7135, 0.2728, 0.7325, 0.2633, 0.7325, 0.2633, 0.723, 0.2728, 0.723, 0.3013, 0.704, 0.2918, 0.704, 0.2918, 0.6945, 0.3013, 0.6945, 0.2823, 0.7325, 0.2728, 0.7325, 0.2728, 0.723, 0.2823, 0.723, 0.3013, 0.7135, 0.2918, 0.7135, 0.2918, 0.704, 0.3013, 0.704, 0.2918, 0.7325, 0.2823, 0.7325, 0.2823, 0.723, 0.2918, 0.723, 0.3013, 0.723, 0.2918, 0.723, 0.2918, 0.7135, 0.3013, 0.7135, 0.3013, 0.7325, 0.2918, 0.7325, 0.2918, 0.723, 0.3013, 0.723, 0.2728, 0.742, 0.2633, 0.742, 0.2633, 0.7325, 0.2728, 0.7325, 0.3108, 0.704, 0.3013, 0.704, 0.3013, 0.6945, 0.3108, 0.6945, 0.3108, 0.7135, 0.3013, 0.7135, 0.3013, 0.704, 0.3108, 0.704, 0.2823, 0.742, 0.2728, 0.742, 0.2728, 0.7325, 0.2823, 0.7325, 0.2918, 0.742, 0.2823, 0.742, 0.2823, 0.7325, 0.2918, 0.7325, 0.3108, 0.723, 0.3013, 0.723, 0.3013, 0.7135, 0.3108, 0.7135, 0.3108, 0.7325, 0.3013, 0.7325, 0.3013, 0.723, 0.3108, 0.723, 0.3013, 0.742, 0.2918, 0.742, 0.2918, 0.7325, 0.3013, 0.7325, 0.3108, 0.742, 0.3013, 0.742, 0.3013, 0.7325, 0.3108, 0.7325, 0.3204, 0.704, 0.3108, 0.704, 0.3108, 0.6945, 0.3204, 0.6945, 0.2728, 0.7516, 0.2633, 0.7516, 0.2633, 0.742, 0.2728, 0.742, 0.3204, 0.7135, 0.3108, 0.7135, 0.3108, 0.704, 0.3204, 0.704, 0.2823, 0.7516, 0.2728, 0.7516, 0.2728, 0.742, 0.2823, 0.742, 0.2918, 0.7516, 0.2823, 0.7516, 0.2823, 0.742, 0.2918, 0.742, 0.3762, 0.696, 0.3744, 0.6947, 0.3721, 0.6945, 0.37, 0.6953, 0.3685, 0.697, 0.3679, 0.6992, 0.3685, 0.7014, 0.37, 0.7031, 0.3721, 0.7039, 0.3744, 0.7036, 0.3762, 0.7023, 0.3773, 0.7003, 0.3773, 0.6981, 0.3204, 0.723, 0.3108, 0.723, 0.3108, 0.7135, 0.3204, 0.7135, 0.3013, 0.7516, 0.2918, 0.7516, 0.2918, 0.742, 0.3013, 0.742, 0.3204, 0.7325, 0.3108, 0.7325, 0.3108, 0.723, 0.3204, 0.723, 0.3108, 0.7516, 0.3013, 0.7516, 0.3013, 0.742, 0.3108, 0.742, 0.3204, 0.742, 0.3108, 0.742, 0.3108, 0.7325, 0.3204, 0.7325, 0.3204, 0.7516, 0.3108, 0.7516, 0.3108, 0.742, 0.3204, 0.742, 0.3299, 0.704, 0.3204, 0.704, 0.3204, 0.6945, 0.3299, 0.6945, 0.2728, 0.7611, 0.2633, 0.7611, 0.2633, 0.7516, 0.2728, 0.7516, 0.3299, 0.7135, 0.3204, 0.7135, 0.3204, 0.704, 0.3299, 0.704, 0.2823, 0.7611, 0.2728, 0.7611, 0.2728, 0.7516, 0.2823, 0.7516, 0.2918, 0.7611, 0.2823, 0.7611, 0.2823, 0.7516, 0.2918, 0.7516, 0.2728, 0.704, 0.2633, 0.704, 0.2633, 0.6945, 0.2728, 0.6945])
_uv.active_render = True
me_cylinder.materials.append(mat_material_001)
me_cylinder.update()
me_cylinder.normals_split_custom_set([tuple(v) for v in zip(*[iter([0.8654, -0.1533, -0.4771, 0.8654, -0.1533, -0.4771, 0.8654, -0.1533, -0.4771, -0.4411, -0.4285, -0.7885, -0.4411, -0.4285, -0.7885, -0.4411, -0.4285, -0.7885, 0.6248, -0.232, -0.7455, 0.6248, -0.232, -0.7455, 0.6248, -0.232, -0.7455, 0.04852, -0.6471, -0.7608, 0.04852, -0.6471, -0.7608, 0.04852, -0.6471, -0.7608, -0.5158, 0.4646, -0.7198, -0.5158, 0.4646, -0.7198, -0.5158, 0.4646, -0.7198, -0.1025, 0.4802, -0.8712, -0.1025, 0.4802, -0.8712, -0.1025, 0.4802, -0.8712, -0.1455, -0.3683, -0.9183, -0.1455, -0.3683, -0.9183, -0.1455, -0.3683, -0.9183, 0.5923, -0.05488, -0.8039, 0.5923, -0.05488, -0.8039, 0.5923, -0.05488, -0.8039, -0.09771, -0.8514, -0.5154, -0.09771, -0.8514, -0.5154, -0.09771, -0.8514, -0.5154, -0.588, 0.4092, -0.6977, -0.588, 0.4092, -0.6977, -0.588, 0.4092, -0.6977, 0.2284, -0.2716, -0.9349, 0.2284, -0.2716, -0.9349, 0.2284, -0.2716, -0.9349, 0.5218, -0.1404, -0.8414, 0.5218, -0.1404, -0.8414, 0.5218, -0.1404, -0.8414, 0.5218, -0.1404, -0.8414, 0.5924, 0.3917, -0.704, 0.5924, 0.3917, -0.704, 0.5924, 0.3917, -0.704, -0.7234, -0.03016, -0.6898, -0.7234, -0.03016, -0.6898, -0.7234, -0.03016, -0.6898, 0.9829, -0.1049, 0.1515, 0.9829, -0.1049, 0.1515, 0.9829, -0.1049, 0.1515, -0.66, -0.555, -0.5063, -0.66, -0.555, -0.5063, -0.66, -0.555, -0.5063, 0.1346, -0.8518, -0.5063, 0.1346, -0.8518, -0.5063, 0.1346, -0.8518, -0.5063, 0.3164, 0.8103, -0.4932, 0.3164, 0.8103, -0.4932, 0.3164, 0.8103, -0.4932, -0.7337, 0.5017, -0.4583, -0.7337, 0.5017, -0.4583, -0.7337, 0.5017, -0.4583, -0.5384, 0.3703, -0.757, -0.5384, 0.3703, -0.757, -0.5384, 0.3703, -0.757, -0.5384, 0.3703, -0.757, -0.6405, -0.2498, -0.7262, -0.6405, -0.2498, -0.7262, -0.6405, -0.2498, -0.7262, 0.6137, -0.07469, -0.786, 0.6137, -0.07469, -0.786, 0.6137, -0.07469, -0.786, -0.6239, 0.2264, -0.748, -0.6239, 0.2264, -0.748, -0.6239, 0.2264, -0.748, 0.7974, 0.4244, -0.4289, 0.7974, 0.4244, -0.4289, 0.7974, 0.4244, -0.4289, 0.7974, 0.4244, -0.4289, -0.02853, -0.6299, -0.7761, -0.02853, -0.6299, -0.7761, -0.02853, -0.6299, -0.7761, 0.2529, 0.5643, -0.7859, 0.2529, 0.5643, -0.7859, 0.2529, 0.5643, -0.7859, -0.1139, 0.6827, -0.7218, -0.1139, 0.6827, -0.7218, -0.1139, 0.6827, -0.7218, -0.2521, -0.6407, -0.7252, -0.2521, -0.6407, -0.7252, -0.2521, -0.6407, -0.7252, 0.01265, -0.4302, -0.9027, 0.01265, -0.4302, -0.9027, 0.01265, -0.4302, -0.9027, 0.01265, -0.4302, -0.9027, -0.6762, 0.153, -0.7206, -0.6762, 0.153, -0.7206, -0.6762, 0.153, -0.7206, 0.3894, 0.5709, -0.7228, 0.3894, 0.5709, -0.7228, 0.3894, 0.5709, -0.7228, 0.3894, 0.5709, -0.7228, 0.3157, 0.6254, -0.7136, 0.3157, 0.6254, -0.7136, 0.3157, 0.6254, -0.7136, -0.5069, 0.476, -0.7187, -0.5069, 0.476, -0.7187, -0.5069, 0.476, -0.7187, 0.003582, -0.4071, -0.9134, 0.003582, -0.4071, -0.9134, 0.003582, -0.4071, -0.9134, 0.6118, 0.2825, -0.7388, 0.6118, 0.2825, -0.7388, 0.6118, 0.2825, -0.7388, 0.6118, 0.2825, -0.7388, -0.2605, -0.3766, -0.889, -0.2605, -0.3766, -0.889, -0.2605, -0.3766, -0.889, -0.6581, -0.1574, -0.7363, -0.6581, -0.1574, -0.7363, -0.6581, -0.1574, -0.7363, -0.6581, -0.1574, -0.7363, -0.8369, -0.08518, -0.5407, -0.8369, -0.08518, -0.5407, -0.8369, -0.08518, -0.5407, -0.8369, -0.08518, -0.5407, 0.9202, -0.04589, -0.3887, 0.9202, -0.04589, -0.3887, 0.9202, -0.04589, -0.3887, 0.9202, -0.04589, -0.3887, 0.8606, -0.3068, -0.4064, 0.8606, -0.3068, -0.4064, 0.8606, -0.3068, -0.4064, 0.8606, -0.3068, -0.4064, -0.87, 0.1818, -0.4583, -0.87, 0.1818, -0.4583, -0.87, 0.1818, -0.4583, -0.87, 0.1818, -0.4583, -0.6785, 0.5773, -0.4543, -0.6785, 0.5773, -0.4543, -0.6785, 0.5773, -0.4543, -0.6785, 0.5773, -0.4543, 0.8105, -0.4631, -0.3586, 0.8105, -0.4631, -0.3586, 0.8105, -0.4631, -0.3586, 0.3397, -0.8006, -0.4935, 0.3397, -0.8006, -0.4935, 0.3397, -0.8006, -0.4935, 0.3397, -0.8006, -0.4935, 0.2832, 0.8459, -0.452, 0.2832, 0.8459, -0.452, 0.2832, 0.8459, -0.452, 0.2832, 0.8459, -0.452, -0.5625, 0.6887, -0.4575, -0.5625, 0.6887, -0.4575, -0.5625, 0.6887, -0.4575, -0.5625, 0.6887, -0.4575, 0.439, 0.762, -0.476, 0.439, 0.762, -0.476, 0.439, 0.762, -0.476, 0.439, 0.762, -0.476, -0.5422, -0.5295, -0.6524, -0.5422, -0.5295, -0.6524, -0.5422, -0.5295, -0.6524, -0.5422, -0.5295, -0.6524, -0.1694, 0.9061, -0.3876, -0.1694, 0.9061, -0.3876, -0.1694, 0.9061, -0.3876, -0.1682, -0.8657, -0.4715, -0.1682, -0.8657, -0.4715, -0.1682, -0.8657, -0.4715, 0.7887, 0.4146, -0.4541, 0.7887, 0.4146, -0.4541, 0.7887, 0.4146, -0.4541, -0.4092, -0.9014, -0.1416, -0.4092, -0.9014, -0.1416, -0.4092, -0.9014, -0.1416, -0.4092, -0.9014, -0.1416, 0.2168, 0.7893, -0.5744, 0.2168, 0.7893, -0.5744, 0.2168, 0.7893, -0.5744, 0.2168, 0.7893, -0.5744, -0.52, 0.6698, -0.53, -0.52, 0.6698, -0.53, -0.52, 0.6698, -0.53, -0.52, 0.6698, -0.53, -0.1668, 0.8923, -0.4195, -0.1668, 0.8923, -0.4195, -0.1668, 0.8923, -0.4195, -0.1668, 0.8923, -0.4195, 0.01695, -0.303, -0.9528, 0.01695, -0.303, -0.9528, 0.01695, -0.303, -0.9528, 0.3235, 0.4631, -0.8252, 0.3235, 0.4631, -0.8252, 0.3235, 0.4631, -0.8252, -0.1354, -0.4696, -0.8725, -0.1354, -0.4696, -0.8725, -0.1354, -0.4696, -0.8725, -0.1354, -0.4696, -0.8725, 0.767, 0.6403, 0.04108, 0.767, 0.6403, 0.04108, 0.767, 0.6403, 0.04108, 0.767, 0.6403, 0.04108, -0.559, -0.4548, -0.6933, -0.559, -0.4548, -0.6933, -0.559, -0.4548, -0.6933, 0.669, 0.2381, -0.7041, 0.669, 0.2381, -0.7041, 0.669, 0.2381, -0.7041, -0.6728, 0.2084, -0.7099, -0.6728, 0.2084, -0.7099, -0.6728, 0.2084, -0.7099, -0.7831, -0.5605, -0.2696, -0.7831, -0.5605, -0.2696, -0.7831, -0.5605, -0.2696, -0.7831, -0.5605, -0.2696, 0.9005, 0.2069, 0.3825, 0.9005, 0.2069, 0.3825, 0.9005, 0.2069, 0.3825, 0.9005, 0.2069, 0.3825, -0.9919, -0.0489, 0.1171, -0.9919, -0.0489, 0.1171, -0.9919, -0.0489, 0.1171, -0.9919, -0.0489, 0.1171, 0.924, -0.1997, 0.3261, 0.924, -0.1997, 0.3261, 0.924, -0.1997, 0.3261, 0.924, -0.1997, 0.3261, -0.9138, 0.2636, 0.3089, -0.9138, 0.2636, 0.3089, -0.9138, 0.2636, 0.3089, -0.9138, 0.2636, 0.3089, 0.8209, -0.5299, -0.2128, 0.8209, -0.5299, -0.2128, 0.8209, -0.5299, -0.2128, 0.8209, -0.5299, -0.2128, -0.803, 0.5605, 0.2027, -0.803, 0.5605, 0.2027, -0.803, 0.5605, 0.2027, -0.803, 0.5605, 0.2027, 0.5349, -0.8449, 0.00203, 0.5349, -0.8449, 0.00203, 0.5349, -0.8449, 0.00203, 0.5349, -0.8449, 0.00203, 0.2089, 0.9216, 0.3272, 0.2089, 0.9216, 0.3272, 0.2089, 0.9216, 0.3272, 0.2089, 0.9216, 0.3272, -0.5085, 0.8283, 0.2351, -0.5085, 0.8283, 0.2351, -0.5085, 0.8283, 0.2351, -0.5085, 0.8283, 0.2351, 0.1385, -0.9899, -0.03124, 0.1385, -0.9899, -0.03124, 0.1385, -0.9899, -0.03124, 0.1385, -0.9899, -0.03124, 0.537, 0.8304, 0.1486, 0.537, 0.8304, 0.1486, 0.537, 0.8304, 0.1486, 0.537, 0.8304, 0.1486, -0.1567, 0.9393, 0.3052, -0.1567, 0.9393, 0.3052, -0.1567, 0.9393, 0.3052, -0.1567, 0.9393, 0.3052, 0.1653, -0.3253, 0.931, 0.1653, -0.3253, 0.931, 0.1653, -0.3253, 0.931, 0.1653, -0.3253, 0.931, 0.3447, 0.8614, 0.3731, 0.3447, 0.8614, 0.3731, 0.3447, 0.8614, 0.3731, 0.3447, 0.8614, 0.3731, 0.4166, 0.6874, 0.5949, 0.4166, 0.6874, 0.5949, 0.4166, 0.6874, 0.5949, 0.4166, 0.6874, 0.5949, 0.5428, 0.5064, 0.67, 0.5428, 0.5064, 0.67, 0.5428, 0.5064, 0.67, 0.5428, 0.5064, 0.67, 0.8559, 0.1922, 0.4801, 0.8559, 0.1922, 0.4801, 0.8559, 0.1922, 0.4801, 0.8559, 0.1922, 0.4801, 0.7851, -0.1457, 0.602, 0.7851, -0.1457, 0.602, 0.7851, -0.1457, 0.602, 0.7851, -0.1457, 0.602, 0.2531, -0.3871, 0.8866, 0.2531, -0.3871, 0.8866, 0.2531, -0.3871, 0.8866, 0.2531, -0.3871, 0.8866, -0.241, -0.51, 0.8257, -0.241, -0.51, 0.8257, -0.241, -0.51, 0.8257, -0.241, -0.51, 0.8257, -0.6006, -0.4211, 0.6796, -0.6006, -0.4211, 0.6796, -0.6006, -0.4211, 0.6796, -0.6006, -0.4211, 0.6796, -0.8272, -0.01189, 0.5618, -0.8272, -0.01189, 0.5618, -0.8272, -0.01189, 0.5618, -0.8272, -0.01189, 0.5618, -0.7828, 0.2238, 0.5807, -0.7828, 0.2238, 0.5807, -0.7828, 0.2238, 0.5807, -0.7828, 0.2238, 0.5807, -0.6029, 0.4275, 0.6737, -0.6029, 0.4275, 0.6737, -0.6029, 0.4275, 0.6737, -0.6029, 0.4275, 0.6737, -0.3946, 0.643, 0.6564, -0.3946, 0.643, 0.6564, -0.3946, 0.643, 0.6564, -0.3946, 0.643, 0.6564, 0.2038, 0.8065, 0.5549, 0.2038, 0.8065, 0.5549, 0.2038, 0.8065, 0.5549, 0.2038, 0.8065, 0.5549, -0.1297, 0.8192, 0.5587, -0.1297, 0.8192, 0.5587, -0.1297, 0.8192, 0.5587, -0.1297, 0.8192, 0.5587, 0.005667, 0.01377, 0.9999, 0.005667, 0.01377, 0.9999, 0.005667, 0.01377, 0.9999, 0.005667, 0.01377, 0.9999, -0.05334, 0.0908, 0.9944, -0.05334, 0.0908, 0.9944, -0.05334, 0.0908, 0.9944, -0.05334, 0.0908, 0.9944, 0.005714, -0.000733, 1.0, 0.005714, -0.000733, 1.0, 0.005714, -0.000733, 1.0, 0.005714, -0.000733, 1.0, 0.09772, 0.03661, 0.9945, 0.09772, 0.03661, 0.9945, 0.09772, 0.03661, 0.9945, 0.09772, 0.03661, 0.9945, -0.02976, 0.002801, 0.9996, -0.02976, 0.002801, 0.9996, -0.02976, 0.002801, 0.9996, -0.02976, 0.002801, 0.9996, -0.01958, -0.003223, 0.9998, -0.01958, -0.003223, 0.9998, -0.01958, -0.003223, 0.9998, -0.01958, -0.003223, 0.9998, 0.02797, -0.002769, 0.9996, 0.02797, -0.002769, 0.9996, 0.02797, -0.002769, 0.9996, 0.02797, -0.002769, 0.9996, 0.04531, 0.01715, 0.9988, 0.04531, 0.01715, 0.9988, 0.04531, 0.01715, 0.9988, 0.04531, 0.01715, 0.9988, 0.002995, 0.02054, 0.9998, 0.002995, 0.02054, 0.9998, 0.002995, 0.02054, 0.9998, 0.002995, 0.02054, 0.9998, -0.006808, 0.00455, 1.0, -0.006808, 0.00455, 1.0, -0.006808, 0.00455, 1.0, -0.006808, 0.00455, 1.0, -0.007459, 0.01038, 0.9999, -0.007459, 0.01038, 0.9999, -0.007459, 0.01038, 0.9999, -0.007459, 0.01038, 0.9999, 0.102, -0.002247, 0.9948, 0.102, -0.002247, 0.9948, 0.102, -0.002247, 0.9948, 0.102, -0.002247, 0.9948, 0.01359, 0.01849, 0.9997, 0.01359, 0.01849, 0.9997, 0.01359, 0.01849, 0.9997, 0.01359, 0.01849, 0.9997, 0.5893, -0.433, 0.6821, 0.5893, -0.433, 0.6821, 0.5893, -0.433, 0.6821, 0.5893, -0.433, 0.6821, 0.6887, 0.5495, 0.473, 0.6887, 0.5495, 0.473, 0.6887, 0.5495, 0.473, 0.6887, 0.5495, 0.473, -0.4661, -0.7641, 0.446, -0.4661, -0.7641, 0.446, -0.4661, -0.7641, 0.446, -0.4661, -0.7641, 0.446, 0.8467, -0.2153, 0.4866, 0.8467, -0.2153, 0.4866, 0.8467, -0.2153, 0.4866, 0.8467, -0.2153, 0.4866, -0.7344, -0.4708, 0.4889, -0.7344, -0.4708, 0.4889, -0.7344, -0.4708, 0.4889, -0.7344, -0.4708, 0.4889, 0.7214, -0.5293, 0.4465, 0.7214, -0.5293, 0.4465, 0.7214, -0.5293, 0.4465, 0.7214, -0.5293, 0.4465, -0.8251, -0.2143, 0.5227, -0.8251, -0.2143, 0.5227, -0.8251, -0.2143, 0.5227, -0.8251, -0.2143, 0.5227, 0.4876, -0.768, 0.4153, 0.4876, -0.768, 0.4153, 0.4876, -0.768, 0.4153, 0.4876, -0.768, 0.4153, -0.6427, 0.5563, 0.5268, -0.6427, 0.5563, 0.5268, -0.6427, 0.5563, 0.5268, -0.6427, 0.5563, 0.5268, -0.1225, -0.9018, 0.4144, -0.1225, -0.9018, 0.4144, -0.1225, -0.9018, 0.4144, -0.1225, -0.9018, 0.4144, -0.1697, 0.906, 0.3878, -0.1697, 0.906, 0.3878, -0.1697, 0.906, 0.3878, -0.1697, 0.906, 0.3878, 0.1788, -0.8971, 0.4041, 0.1788, -0.8971, 0.4041, 0.1788, -0.8971, 0.4041, 0.1788, -0.8971, 0.4041, 0.2282, 0.9077, 0.3521, 0.2282, 0.9077, 0.3521, 0.2282, 0.9077, 0.3521, 0.2282, 0.9077, 0.3521, 0.1864, 0.5726, 0.7984, 0.1864, 0.5726, 0.7984, 0.1864, 0.5726, 0.7984, 0.1864, 0.5726, 0.7984, -0.6352, -0.1663, 0.7543, -0.6352, -0.1663, 0.7543, -0.6352, -0.1663, 0.7543, -0.6352, -0.1663, 0.7543, 0.4095, -0.6459, 0.6443, 0.4095, -0.6459, 0.6443, 0.4095, -0.6459, 0.6443, 0.4095, -0.6459, 0.6443, -0.4637, 0.4664, 0.7533, -0.4637, 0.4664, 0.7533, -0.4637, 0.4664, 0.7533, -0.4637, 0.4664, 0.7533, -0.07102, -0.7636, 0.6418, -0.07102, -0.7636, 0.6418, -0.07102, -0.7636, 0.6418, -0.07102, -0.7636, 0.6418, -0.1545, 0.758, 0.6337, -0.1545, 0.758, 0.6337, -0.1545, 0.758, 0.6337, -0.1545, 0.758, 0.6337, 0.157, -0.7611, 0.6294, 0.157, -0.7611, 0.6294, 0.157, -0.7611, 0.6294, 0.157, -0.7611, 0.6294, 0.1976, 0.7804, 0.5932, 0.1976, 0.7804, 0.5932, 0.1976, 0.7804, 0.5932, 0.1976, 0.7804, 0.5932, 0.2739, 0.7411, 0.613, 0.2739, 0.7411, 0.613, 0.2739, 0.7411, 0.613, 0.2739, 0.7411, 0.613, 0.5493, 0.4171, 0.7241, 0.5493, 0.4171, 0.7241, 0.5493, 0.4171, 0.7241, 0.5493, 0.4171, 0.7241, -0.38, -0.6218, 0.6848, -0.38, -0.6218, 0.6848, -0.38, -0.6218, 0.6848, -0.38, -0.6218, 0.6848, 0.6682, -0.1625, 0.726, 0.6682, -0.1625, 0.726, 0.6682, -0.1625, 0.726, 0.6682, -0.1625, 0.726, -0.5955, -0.3346, 0.7303, -0.5955, -0.3346, 0.7303, -0.5955, -0.3346, 0.7303, -0.5955, -0.3346, 0.7303, 0.006998, 0.03394, 0.9994, 0.006998, 0.03394, 0.9994, 0.006998, 0.03394, 0.9994, 0.006998, 0.03394, 0.9994, 0.006998, 0.03394, 0.9994, 0.006998, 0.03394, 0.9994, 0.006998, 0.03394, 0.9994, 0.006998, 0.03394, 0.9994, 0.006998, 0.03394, 0.9994, 0.006998, 0.03394, 0.9994, 0.006998, 0.03394, 0.9994, 0.006998, 0.03394, 0.9994, 0.006998, 0.03394, 0.9994, 0.3877, 0.2719, 0.8808, 0.3877, 0.2719, 0.8808, 0.3877, 0.2719, 0.8808, 0.3877, 0.2719, 0.8808, -0.2677, -0.4367, 0.8588, -0.2677, -0.4367, 0.8588, -0.2677, -0.4367, 0.8588, -0.2677, -0.4367, 0.8588, 0.4671, -0.1055, 0.8779, 0.4671, -0.1055, 0.8779, 0.4671, -0.1055, 0.8779, 0.4671, -0.1055, 0.8779, -0.4248, -0.1872, 0.8857, -0.4248, -0.1872, 0.8857, -0.4248, -0.1872, 0.8857, -0.4248, -0.1872, 0.8857, 0.4256, -0.3135, 0.8489, 0.4256, -0.3135, 0.8489, 0.4256, -0.3135, 0.8489, 0.4256, -0.3135, 0.8489, -0.4355, -0.1155, 0.8928, -0.4355, -0.1155, 0.8928, -0.4355, -0.1155, 0.8928, -0.4355, -0.1155, 0.8928, 0.3047, -0.4817, 0.8216, 0.3047, -0.4817, 0.8216, 0.3047, -0.4817, 0.8216, 0.3047, -0.4817, 0.8216, -0.2949, 0.3668, 0.8823, -0.2949, 0.3668, 0.8823, -0.2949, 0.3668, 0.8823, -0.2949, 0.3668, 0.8823, -0.01497, -0.5719, 0.8202, -0.01497, -0.5719, 0.8202, -0.01497, -0.5719, 0.8202, -0.01497, -0.5719, 0.8202, -0.1284, 0.5602, 0.8184, -0.1284, 0.5602, 0.8184, -0.1284, 0.5602, 0.8184, -0.1284, 0.5602, 0.8184, 0.1242, -0.5723, 0.8106, 0.1242, -0.5723, 0.8106, 0.1242, -0.5723, 0.8106, 0.1242, -0.5723, 0.8106, 0.1523, 0.5952, 0.789, 0.1523, 0.5952, 0.789, 0.1523, 0.5952, 0.789, 0.1523, 0.5952, 0.789])] * 3)])

# ---- objects
ob_cylinder = bpy.data.objects.new('Cylinder', me_cylinder)
ob_sun = bpy.data.objects.new('Sun', light_sun)

# ---- transforms, parenting, visibility, modifiers, constraints
ob_cylinder.location = (0.0, 0.0, 0.0)
ob_sun.location = (-22.52, -46.13, 88.68)

# ---- collection membership
col_collection.objects.link(ob_cylinder)
col_collection.objects.link(ob_sun)

# ---- scene / render settings (as saved in the file)
scene.frame_start = 1; scene.frame_end = 250; scene.frame_set(134)
scene.render.engine = 'BLENDER_EEVEE_NEXT'
scene.cycles.sampling_pattern = 'TABULATED_SOBOL'
scene.view_settings.view_transform = 'Filmic'
bpy.context.view_layer.update()

# ---- added for rendering (the .blend has no active camera): camera
cam_auto = bpy.data.cameras.new('AutoCamera')
cam_auto.lens = 50.0
cam_auto.sensor_width = 36.0
cam_auto.clip_end = 1381.05
ob_auto_camera = bpy.data.objects.new('AutoCamera', cam_auto)
scene.collection.objects.link(ob_auto_camera)
ob_auto_camera.location = (78.9187, -100.22, 79.5556)
ob_auto_camera.rotation_euler = (1.09748, -7.21219e-08, 0.694738)
scene.camera = ob_auto_camera
bpy.context.view_layer.update()
